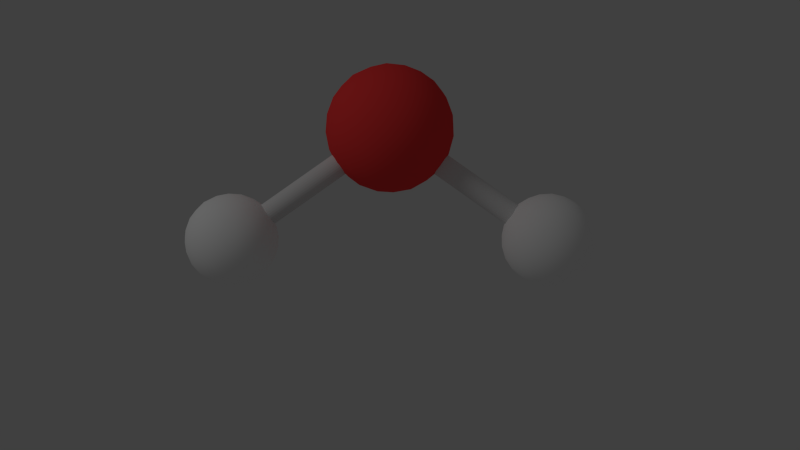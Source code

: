 # Source: H2O_-_Animado.blend  (saved by Blender 2.67.0; exported with 4.5.12 LTS)
import bpy
from mathutils import Matrix  # noqa: F401  (used for matrix-valued properties, if any)

bpy.ops.wm.read_factory_settings(use_empty=True)
scene = bpy.context.scene
scene.name = 'Scene'

# ---- collections
col_collection_1 = bpy.data.collections.new('Collection 1'); scene.collection.children.link(col_collection_1)

# ---- materials (node trees are filled in below, after node groups)
mat_planos = bpy.data.materials.new('planos')
mat_planos.alpha_threshold = 0.0
mat_planos.use_transparent_shadow = False
mat_planos.diffuse_color = (0.8, 0.8, 0.05, 1.0)
mat_planos.roughness = 0.5
mat_planos.line_color = (0.0, 0.0, 0.0, 1.0)
mat_oxygen = bpy.data.materials.new('Oxygen')
mat_oxygen.alpha_threshold = 0.0
mat_oxygen.use_transparent_shadow = False
mat_oxygen.diffuse_color = (1.0, 0.05098, 0.05098, 1.0)
mat_oxygen.roughness = 0.5
mat_oxygen.line_color = (0.0, 0.0, 0.0, 1.0)
mat_hydrogen = bpy.data.materials.new('Hydrogen')
mat_hydrogen.alpha_threshold = 0.0
mat_hydrogen.use_transparent_shadow = False
mat_hydrogen.diffuse_color = (1.0, 1.0, 1.0, 1.0)
mat_hydrogen.roughness = 0.5
mat_hydrogen.line_color = (0.0, 0.0, 0.0, 1.0)
mat_bond = bpy.data.materials.new('Bond')
mat_bond.alpha_threshold = 0.0
mat_bond.use_transparent_shadow = False
mat_bond.roughness = 0.5
mat_bond.line_color = (0.0, 0.0, 0.0, 1.0)

# ---- material node trees

# ---- world
world_world = bpy.data.worlds.new('World'); scene.world = world_world
world_world.color = (0.05088, 0.05088, 0.05088)
world_world.use_sun_shadow = False
world_world.sun_shadow_jitter_overblur = 0.0
world_world.cycles.sampling_method = 'MANUAL'
world_world.cycles.sample_map_resolution = 256

# ---- cameras
cam_camera = bpy.data.cameras.new('Camera')
cam_camera.clip_end = 100.0
cam_camera.lens = 35.0
cam_camera.sensor_width = 32.0
cam_camera.sensor_height = 18.0
cam_camera.ortho_scale = 7.314
cam_camera.dof.focus_distance = 0.0
cam_camera.dof.aperture_fstop = 128.0

# ---- lights
light_lamp = bpy.data.lights.new('Lamp', 'POINT')
light_lamp.transmission_factor = 0.0
light_lamp.cutoff_distance = 30.0
light_lamp.energy = 100.0
light_lamp.shadow_buffer_clip_start = 1.001
light_lamp.shadow_soft_size = 1.0
light_lamp.shadow_maximum_resolution = 0.006
light_lamp.use_absolute_resolution = True
light_lamp.cycles.use_multiple_importance_sampling = False

# ---- meshes
me_cylinder = bpy.data.meshes.new('Cylinder')
me_cylinder.from_pydata([(0.0, 1.0, -1.0), (0.0, 1.0, 1.0), (0.1951, 0.9808, -1.0), (0.1951, 0.9808, 1.0), (0.3827, 0.9239, -1.0), (0.3827, 0.9239, 1.0), (0.5556, 0.8315, -1.0), (0.5556, 0.8315, 1.0), (0.7071, 0.7071, -1.0), (0.7071, 0.7071, 1.0), (0.8315, 0.5556, -1.0), (0.8315, 0.5556, 1.0), (0.9239, 0.3827, -1.0), (0.9239, 0.3827, 1.0), (0.9808, 0.1951, -1.0), (0.9808, 0.1951, 1.0), (1.0, 7.55e-08, -1.0), (1.0, 7.55e-08, 1.0), (0.9808, -0.1951, -1.0), (0.9808, -0.1951, 1.0), (0.9239, -0.3827, -1.0), (0.9239, -0.3827, 1.0), (0.8315, -0.5556, -1.0), (0.8315, -0.5556, 1.0), (0.7071, -0.7071, -1.0), (0.7071, -0.7071, 1.0), (0.5556, -0.8315, -1.0), (0.5556, -0.8315, 1.0), (0.3827, -0.9239, -1.0), (0.3827, -0.9239, 1.0), (0.1951, -0.9808, -1.0), (0.1951, -0.9808, 1.0), (-3.258e-07, -1.0, -1.0), (-3.258e-07, -1.0, 1.0), (-0.1951, -0.9808, -1.0), (-0.1951, -0.9808, 1.0), (-0.3827, -0.9239, -1.0), (-0.3827, -0.9239, 1.0), (-0.5556, -0.8315, -1.0), (-0.5556, -0.8315, 1.0), (-0.7071, -0.7071, -1.0), (-0.7071, -0.7071, 1.0), (-0.8315, -0.5556, -1.0), (-0.8315, -0.5556, 1.0), (-0.9239, -0.3827, -1.0), (-0.9239, -0.3827, 1.0), (-0.9808, -0.1951, -1.0), (-0.9808, -0.1951, 1.0), (-1.0, 9.656e-07, -1.0), (-1.0, 9.656e-07, 1.0), (-0.9808, 0.1951, -1.0), (-0.9808, 0.1951, 1.0), (-0.9239, 0.3827, -1.0), (-0.9239, 0.3827, 1.0), (-0.8315, 0.5556, -1.0), (-0.8315, 0.5556, 1.0), (-0.7071, 0.7071, -1.0), (-0.7071, 0.7071, 1.0), (-0.5556, 0.8315, -1.0), (-0.5556, 0.8315, 1.0), (-0.3827, 0.9239, -1.0), (-0.3827, 0.9239, 1.0), (-0.1951, 0.9808, -1.0), (-0.1951, 0.9808, 1.0)], [], [(0, 1, 3, 2), (2, 3, 5, 4), (4, 5, 7, 6), (6, 7, 9, 8), (8, 9, 11, 10), (10, 11, 13, 12), (12, 13, 15, 14), (14, 15, 17, 16), (16, 17, 19, 18), (18, 19, 21, 20), (20, 21, 23, 22), (22, 23, 25, 24), (24, 25, 27, 26), (26, 27, 29, 28), (28, 29, 31, 30), (30, 31, 33, 32), (32, 33, 35, 34), (34, 35, 37, 36), (36, 37, 39, 38), (38, 39, 41, 40), (40, 41, 43, 42), (42, 43, 45, 44), (44, 45, 47, 46), (46, 47, 49, 48), (48, 49, 51, 50), (50, 51, 53, 52), (52, 53, 55, 54), (54, 55, 57, 56), (56, 57, 59, 58), (58, 59, 61, 60), (3, 1, 63, 61, 59, 57, 55, 53, 51, 49, 47, 45, 43, 41, 39, 37, 35, 33, 31, 29, 27, 25, 23, 21, 19, 17, 15, 13, 11, 9, 7, 5), (62, 63, 1, 0), (60, 61, 63, 62), (0, 2, 4, 6, 8, 10, 12, 14, 16, 18, 20, 22, 24, 26, 28, 30, 32, 34, 36, 38, 40, 42, 44, 46, 48, 50, 52, 54, 56, 58, 60, 62)])
me_cylinder.materials.append(mat_planos)
me_cylinder.use_remesh_preserve_volume = False
me_cylinder.use_remesh_preserve_attributes = False
me_cylinder.use_mirror_vertex_groups = False
me_cylinder.update()
me_cube_001 = bpy.data.meshes.new('Cube.001')
me_cube_001.from_pydata([(1.0, 1.0, -1.0), (1.0, -1.0, -1.0), (-1.0, -1.0, -1.0), (-1.0, 1.0, -1.0), (1.0, 1.0, 1.0), (1.0, -1.0, 1.0), (-1.0, -1.0, 1.0), (-1.0, 1.0, 1.0)], [], [(0, 1, 2, 3), (4, 7, 6, 5), (0, 4, 5, 1), (1, 5, 6, 2), (2, 6, 7, 3), (4, 0, 3, 7)])
me_cube_001.materials.append(mat_planos)
me_cube_001.use_remesh_preserve_volume = False
me_cube_001.use_remesh_preserve_attributes = False
me_cube_001.use_mirror_vertex_groups = False
me_cube_001.update()
me_cube = bpy.data.meshes.new('Cube')
me_cube.from_pydata([(1.0, 1.0, -1.0), (1.0, -1.0, -1.0), (-1.0, -1.0, -1.0), (-1.0, 1.0, -1.0), (1.0, 1.0, 1.0), (1.0, -1.0, 1.0), (-1.0, -1.0, 1.0), (-1.0, 1.0, 1.0)], [], [(0, 1, 2, 3), (4, 7, 6, 5), (0, 4, 5, 1), (1, 5, 6, 2), (2, 6, 7, 3), (4, 0, 3, 7)])
me_cube.materials.append(mat_planos)
me_cube.use_remesh_preserve_volume = False
me_cube.use_remesh_preserve_attributes = False
me_cube.use_mirror_vertex_groups = False
me_cube.update()
me_oxygen = bpy.data.meshes.new('Oxygen')
me_oxygen.from_pydata([(-0.2146, 0.3717, -0.1518), (-0.2263, 0.4964, -0.0677), (-0.3488, 0.4136, -0.09726), (-0.3375, 0.3624, -0.2387), (-0.208, 0.4136, -0.2965), (-0.1393, 0.4964, -0.1908), (-0.3565, 0.5641, -0.1026), (-0.4252, 0.4813, -0.2083), (-0.3381, 0.4813, -0.3314), (-0.2156, 0.5641, -0.3019), (-0.2269, 0.6153, -0.1605), (-0.3498, 0.6059, -0.2474), (-0.2096, 0.4244, -0.09395), (-0.2816, 0.3758, -0.1113), (-0.2885, 0.449, -0.06192), (-0.1585, 0.4244, -0.1663), (-0.1653, 0.4977, -0.1169), (-0.275, 0.3457, -0.1944), (-0.3539, 0.3703, -0.1624), (-0.1988, 0.3758, -0.2284), (-0.2711, 0.3703, -0.2795), (-0.1546, 0.449, -0.2514), (-0.1657, 0.5676, -0.1714), (-0.2169, 0.5676, -0.09908), (-0.293, 0.5375, -0.06508), (-0.365, 0.4888, -0.08246), (-0.4054, 0.4402, -0.1446), (-0.3987, 0.4101, -0.2277), (-0.3476, 0.4101, -0.3), (-0.2714, 0.4402, -0.334), (-0.1994, 0.4888, -0.3167), (-0.159, 0.5375, -0.2546), (-0.2934, 0.6074, -0.1196), (-0.4099, 0.5286, -0.1477), (-0.3991, 0.48, -0.2822), (-0.2759, 0.5286, -0.3372), (-0.2106, 0.6074, -0.2367), (-0.2895, 0.632, -0.2047), (-0.3656, 0.6019, -0.1707), (-0.406, 0.5532, -0.2328), (-0.3548, 0.5532, -0.3052), (-0.2828, 0.6019, -0.2878), (-0.2093, 0.3945, -0.1198), (-0.2154, 0.4593, -0.07613), (-0.2468, 0.3692, -0.1288), (-0.3166, 0.3909, -0.1005), (-0.2565, 0.4721, -0.05947), (-0.3201, 0.429, -0.07484), (-0.1827, 0.3945, -0.1574), (-0.1436, 0.4593, -0.1777), (-0.1924, 0.4974, -0.08806), (-0.1472, 0.4974, -0.1521), (-0.2433, 0.3536, -0.172), (-0.3072, 0.3487, -0.2172), (-0.3482, 0.3615, -0.2006), (-0.3541, 0.3881, -0.1271), (-0.2037, 0.3692, -0.1897), (-0.2003, 0.3909, -0.2649), (-0.3052, 0.3615, -0.2614), (-0.2378, 0.3881, -0.2915), (-0.1416, 0.4721, -0.222), (-0.1773, 0.429, -0.2769), (-0.1474, 0.5337, -0.1804), (-0.1929, 0.5955, -0.1646), (-0.2192, 0.5337, -0.07879), (-0.2195, 0.5955, -0.127), (-0.2588, 0.518, -0.06112), (-0.3264, 0.5532, -0.07929), (-0.3599, 0.4497, -0.08552), (-0.3639, 0.5279, -0.08832), (-0.3809, 0.4244, -0.1178), (-0.4206, 0.4596, -0.1755), (-0.3715, 0.3822, -0.2345), (-0.4171, 0.444, -0.2187), (-0.3449, 0.3822, -0.2721), (-0.3452, 0.444, -0.3203), (-0.3057, 0.4596, -0.338), (-0.238, 0.4244, -0.3198), (-0.2006, 0.4497, -0.3108), (-0.2046, 0.5279, -0.3136), (-0.1439, 0.518, -0.2236), (-0.1836, 0.5532, -0.2813), (-0.2593, 0.6162, -0.1377), (-0.3266, 0.5896, -0.1076), (-0.4229, 0.5056, -0.1772), (-0.3872, 0.5486, -0.1222), (-0.372, 0.4803, -0.3111), (-0.4173, 0.4803, -0.2471), (-0.308, 0.5056, -0.3396), (-0.2443, 0.5486, -0.3243), (-0.2103, 0.5896, -0.2721), (-0.2162, 0.6162, -0.1986), (-0.3211, 0.6241, -0.2271), (-0.2573, 0.6289, -0.1819), (-0.3607, 0.6085, -0.2094), (-0.3642, 0.5867, -0.1342), (-0.4209, 0.5184, -0.2214), (-0.3817, 0.5832, -0.2417), (-0.349, 0.5184, -0.323), (-0.3551, 0.5832, -0.2793), (-0.3177, 0.6085, -0.2703), (-0.2479, 0.5867, -0.2986), (-0.2474, 0.434, -0.07168), (-0.2438, 0.3955, -0.09765), (-0.2852, 0.4085, -0.08081), (-0.1826, 0.4596, -0.1006), (-0.179, 0.4211, -0.1266), (-0.1557, 0.4596, -0.1386), (-0.3196, 0.3671, -0.1336), (-0.2781, 0.3541, -0.1505), (-0.3161, 0.3512, -0.1773), (-0.2726, 0.3512, -0.2389), (-0.2346, 0.3541, -0.212), (-0.2325, 0.3671, -0.2568), (-0.1713, 0.4085, -0.242), (-0.1733, 0.3955, -0.1973), (-0.15, 0.434, -0.2093), (-0.1864, 0.5349, -0.1033), (-0.1595, 0.5349, -0.1413), (-0.1866, 0.5716, -0.132), (-0.3291, 0.4679, -0.06563), (-0.2912, 0.4935, -0.0565), (-0.3314, 0.5144, -0.0673), (-0.3812, 0.3851, -0.1948), (-0.3847, 0.4009, -0.1511), (-0.4082, 0.4218, -0.1854), (-0.2707, 0.4009, -0.3123), (-0.3107, 0.3851, -0.2944), (-0.3109, 0.4218, -0.3231), (-0.1503, 0.4935, -0.2557), (-0.1716, 0.4679, -0.2884), (-0.1739, 0.5144, -0.29), (-0.2537, 0.5926, -0.1047), (-0.2535, 0.5558, -0.07603), (-0.2938, 0.5767, -0.08683), (-0.3929, 0.5097, -0.1107), (-0.3905, 0.4632, -0.1091), (-0.4141, 0.4842, -0.1434), (-0.4049, 0.4428, -0.2578), (-0.3778, 0.406, -0.2672), (-0.378, 0.4428, -0.2958), (-0.2732, 0.4842, -0.3426), (-0.233, 0.4632, -0.3318), (-0.2354, 0.5097, -0.3335), (-0.1798, 0.5767, -0.248), (-0.1562, 0.5558, -0.2137), (-0.1833, 0.5926, -0.2043), (-0.3319, 0.6106, -0.1424), (-0.2919, 0.6264, -0.1602), (-0.3299, 0.6235, -0.1871), (-0.4144, 0.5436, -0.1898), (-0.3932, 0.5692, -0.1571), (-0.3911, 0.5821, -0.2019), (-0.3818, 0.518, -0.2985), (-0.4087, 0.518, -0.2605), (-0.3855, 0.5565, -0.2726), (-0.2792, 0.5692, -0.3183), (-0.3171, 0.5436, -0.3274), (-0.3207, 0.5821, -0.3015), (-0.2484, 0.6264, -0.2218), (-0.2449, 0.6106, -0.2655), (-0.2863, 0.6235, -0.2486), (0.03154, 0.01464, -0.008749), (0.03138, 0.01721, -0.002211), (0.03001, 0.01913, 0.004412), (0.02748, 0.0203, 0.01087), (0.0239, 0.0207, 0.0169), (0.01941, 0.0203, 0.02229), (0.01416, 0.01913, 0.02682), (0.008374, 0.01721, 0.03032), (0.002265, 0.01464, 0.03265), (-0.003932, 0.0115, 0.03373), (-0.009978, 0.007922, 0.03352), (-0.01564, 0.004039, 0.03201), (-0.0207, 5.96e-08, 0.02928), (-0.02497, -0.004039, 0.02542), (-0.02827, -0.007922, 0.02058), (-0.03049, -0.0115, 0.01495), (-0.03154, -0.01464, 0.008749), (-0.03138, -0.01721, 0.002211), (-0.03001, -0.01913, -0.004412), (-0.02748, -0.0203, -0.01087), (-0.0239, -0.0207, -0.0169), (-0.01941, -0.0203, -0.02229), (-0.01416, -0.01913, -0.02682), (-0.008374, -0.01721, -0.03032), (-0.002264, -0.01464, -0.03265), (0.003932, -0.0115, -0.03373), (0.009978, -0.007922, -0.03352), (0.01564, -0.004039, -0.03201), (0.0207, 2.98e-08, -0.02928), (0.02497, 0.004039, -0.02542), (0.02827, 0.007922, -0.02058), (0.03049, 0.0115, -0.01495), (-0.2507, 0.5035, -0.2083), (-0.2508, 0.506, -0.2018), (-0.2522, 0.5079, -0.1951), (-0.2547, 0.5091, -0.1887), (-0.2583, 0.5095, -0.1827), (-0.2628, 0.5091, -0.1773), (-0.2681, 0.5079, -0.1727), (-0.2738, 0.506, -0.1692), (-0.28, 0.5035, -0.1669), (-0.2862, 0.5003, -0.1658), (-0.2922, 0.4967, -0.166), (-0.2979, 0.4929, -0.1676), (-0.3029, 0.4888, -0.1703), (-0.3072, 0.4848, -0.1741), (-0.3105, 0.4809, -0.179), (-0.3127, 0.4773, -0.1846), (-0.3138, 0.4742, -0.1908), (-0.3136, 0.4716, -0.1974), (-0.3122, 0.4697, -0.204), (-0.3097, 0.4685, -0.2104), (-0.3061, 0.4681, -0.2165), (-0.3016, 0.4685, -0.2219), (-0.2964, 0.4697, -0.2264), (-0.2906, 0.4716, -0.2299), (-0.2845, 0.4742, -0.2322), (-0.2783, 0.4773, -0.2333), (-0.2722, 0.4809, -0.2331), (-0.2666, 0.4848, -0.2316), (-0.2615, 0.4888, -0.2288), (-0.2573, 0.4929, -0.225), (-0.2539, 0.4967, -0.2201), (-0.2517, 0.5003, -0.2145), (2.98e-08, 2.98e-08, -7.451e-09), (-0.2822, 0.4888, -0.1996), (-8.047e-08, 7.749e-07, 0.4553), (0.1038, -0.0754, 0.5345), (-0.03964, -0.122, 0.5345), (-0.1283, 7.722e-07, 0.5345), (-0.03964, 0.122, 0.5345), (0.1038, 0.0754, 0.5345), (0.03964, -0.122, 0.6628), (-0.1038, -0.0754, 0.6628), (-0.1038, 0.0754, 0.6628), (0.03964, 0.122, 0.6628), (0.1283, 7.775e-07, 0.6628), (-9.835e-08, 7.749e-07, 0.7421), (0.061, -0.04432, 0.4767), (-0.0233, -0.07171, 0.4767), (0.0377, -0.116, 0.5233), (0.061, 0.04432, 0.4767), (0.122, 7.774e-07, 0.5233), (-0.0754, 7.733e-07, 0.4767), (-0.0987, -0.07171, 0.5233), (-0.0233, 0.07171, 0.4767), (-0.0987, 0.07171, 0.5233), (0.0377, 0.116, 0.5233), (0.1364, 0.04432, 0.5987), (0.1364, -0.04432, 0.5987), (0.0843, -0.116, 0.5987), (-8.643e-08, -0.1434, 0.5987), (-0.0843, -0.116, 0.5987), (-0.1364, -0.04432, 0.5987), (-0.1364, 0.04432, 0.5987), (-0.0843, 0.116, 0.5987), (-9.239e-08, 0.1434, 0.5987), (0.0843, 0.116, 0.5987), (0.0987, -0.07171, 0.6741), (-0.0377, -0.116, 0.6741), (-0.122, 7.723e-07, 0.6741), (-0.0377, 0.116, 0.6741), (0.0987, 0.07171, 0.6741), (0.0754, 7.764e-07, 0.7207), (0.0233, -0.07171, 0.7207), (-0.061, -0.04432, 0.7207), (-0.061, 0.04432, 0.7207), (0.0233, 0.07171, 0.7207), (0.03171, -0.02304, 0.4607), (0.08565, -0.06223, 0.5019), (-0.01211, -0.03727, 0.4607), (-0.03271, -0.1007, 0.5019), (0.07354, -0.0995, 0.5262), (-0.001008, -0.1237, 0.5262), (0.03171, 0.02304, 0.4607), (0.08565, 0.06223, 0.5019), (0.1174, -0.03919, 0.5262), (0.1174, 0.03919, 0.5262), (-0.03919, 7.74e-07, 0.4607), (-0.1059, 7.727e-07, 0.5019), (-0.118, -0.03727, 0.5262), (-0.07191, -0.1007, 0.5262), (-0.01211, 0.03727, 0.4607), (-0.03271, 0.1007, 0.5019), (-0.118, 0.03727, 0.5262), (-0.07191, 0.1007, 0.5262), (0.07354, 0.0995, 0.5262), (-0.001008, 0.1237, 0.5262), (0.1248, 0.06223, 0.5653), (0.1376, 0.02304, 0.632), (0.1248, -0.06223, 0.5653), (0.1376, -0.02304, 0.632), (0.09776, -0.0995, 0.5653), (0.06442, -0.1237, 0.632), (-0.0206, -0.138, 0.5653), (0.0206, -0.138, 0.632), (-0.06442, -0.1237, 0.5653), (-0.09776, -0.0995, 0.632), (-0.1376, -0.02304, 0.5653), (-0.1248, -0.06223, 0.632), (-0.1376, 0.02304, 0.5653), (-0.1248, 0.06223, 0.632), (-0.09776, 0.0995, 0.632), (-0.06442, 0.1237, 0.5653), (-0.0206, 0.138, 0.5653), (0.0206, 0.138, 0.632), (0.09776, 0.0995, 0.5653), (0.06442, 0.1237, 0.632), (0.118, -0.03727, 0.6712), (0.07191, -0.1007, 0.6712), (-0.07354, -0.0995, 0.6712), (0.001008, -0.1237, 0.6712), (-0.1174, 0.03919, 0.6712), (-0.1174, -0.03919, 0.6712), (-0.07354, 0.0995, 0.6712), (0.001008, 0.1237, 0.6712), (0.07191, 0.1007, 0.6712), (0.118, 0.03727, 0.6712), (0.03919, 7.757e-07, 0.7366), (0.1059, 7.771e-07, 0.6954), (0.01211, -0.03727, 0.7366), (0.03271, -0.1007, 0.6954), (-0.08565, -0.06223, 0.6954), (-0.03171, -0.02304, 0.7366), (-0.08565, 0.06223, 0.6954), (-0.03171, 0.02304, 0.7366), (0.01211, 0.03727, 0.7366), (0.03271, 0.1007, 0.6954), (0.05189, -0.0843, 0.4949), (0.01982, -0.061, 0.4704), (0.007571, -0.0987, 0.4949), (0.09621, -0.0233, 0.4949), (0.06414, 7.762e-07, 0.4704), (0.09621, 0.0233, 0.4949), (-0.06414, -0.0754, 0.4949), (-0.05189, -0.0377, 0.4704), (-0.09153, -0.0377, 0.4949), (-0.09153, 0.0377, 0.4949), (-0.05189, 0.0377, 0.4704), (-0.06414, 0.0754, 0.4949), (0.007571, 0.0987, 0.4949), (0.01982, 0.061, 0.4704), (0.05189, 0.0843, 0.4949), (0.1359, -0.0233, 0.559), (0.1359, 0.0233, 0.559), (0.1434, 7.778e-07, 0.5987), (0.01982, -0.1364, 0.559), (0.06414, -0.122, 0.559), (0.04432, -0.1364, 0.5987), (-0.1236, -0.061, 0.559), (-0.09621, -0.0987, 0.559), (-0.116, -0.0843, 0.5987), (-0.09621, 0.0987, 0.559), (-0.1236, 0.061, 0.559), (-0.116, 0.0843, 0.5987), (0.06414, 0.122, 0.559), (0.01982, 0.1364, 0.559), (0.04432, 0.1364, 0.5987), (0.1236, -0.061, 0.6383), (0.116, -0.0843, 0.5987), (0.09621, -0.0987, 0.6383), (-0.01982, -0.1364, 0.6383), (-0.04432, -0.1364, 0.5987), (-0.06414, -0.122, 0.6383), (-0.1359, -0.0233, 0.6383), (-0.1434, 7.719e-07, 0.5987), (-0.1359, 0.0233, 0.6383), (-0.06414, 0.122, 0.6383), (-0.04432, 0.1364, 0.5987), (-0.01982, 0.1364, 0.6383), (0.09621, 0.0987, 0.6383), (0.116, 0.0843, 0.5987), (0.1236, 0.061, 0.6383), (0.06414, -0.0754, 0.7025), (0.09153, -0.0377, 0.7025), (0.05189, -0.0377, 0.727), (-0.05189, -0.0843, 0.7025), (-0.007571, -0.0987, 0.7025), (-0.01982, -0.061, 0.727), (-0.09621, 0.0233, 0.7025), (-0.09621, -0.0233, 0.7025), (-0.06414, 7.735e-07, 0.727), (-0.007571, 0.0987, 0.7025), (-0.05189, 0.0843, 0.7025), (-0.01982, 0.061, 0.727), (0.09153, 0.0377, 0.7025), (0.06414, 0.0754, 0.7025), (0.05189, 0.0377, 0.727), (0.02535, 0.02535, 0.0), (0.02981, 0.01992, 0.0), (0.03313, 0.01372, 0.0), (0.03517, 0.006995, 0.0), (0.03586, 4.199e-07, 0.0), (0.03517, -0.006995, 0.0), (0.03313, -0.01372, 0.0), (0.02981, -0.01992, 0.0), (0.02535, -0.02535, 0.0), (0.01992, -0.02981, 0.0), (0.01372, -0.03313, 0.0), (0.006995, -0.03517, 0.0), (-5.639e-08, -0.03585, 0.0), (-0.006995, -0.03517, 0.0), (-0.01372, -0.03313, 0.0), (-0.01992, -0.02981, 0.0), (-0.02535, -0.02535, 0.0), (-0.02981, -0.01992, 0.0), (-0.03313, -0.01372, 0.0), (-0.03517, -0.006995, 0.0), (-0.03586, 4.519e-07, 0.0), (-0.03517, 0.006995, 0.0), (-0.03313, 0.01372, 0.0), (-0.02981, 0.01992, 0.0), (-0.02535, 0.02535, 0.0), (-0.01992, 0.02981, 0.0), (-0.01372, 0.03313, 0.0), (-0.006995, 0.03517, 0.0), (1.286e-08, 0.03586, 0.0), (0.006995, 0.03517, 0.0), (0.01372, 0.03313, 0.0), (0.01992, 0.02981, 0.0), (0.02535, 0.02535, 0.5987), (0.02981, 0.01992, 0.5987), (0.03313, 0.01372, 0.5987), (0.03517, 0.006995, 0.5987), (0.03586, 3.367e-07, 0.5987), (0.03517, -0.006995, 0.5987), (0.03313, -0.01372, 0.5987), (0.02981, -0.01992, 0.5987), (0.02535, -0.02535, 0.5987), (0.01992, -0.02981, 0.5987), (0.01372, -0.03313, 0.5987), (0.006995, -0.03517, 0.5987), (-4.117e-08, -0.03585, 0.5987), (-0.006995, -0.03517, 0.5987), (-0.01372, -0.03313, 0.5987), (-0.01992, -0.02981, 0.5987), (-0.02535, -0.02535, 0.5987), (-0.02981, -0.01992, 0.5987), (-0.03313, -0.01372, 0.5987), (-0.03517, -0.006995, 0.5987), (-0.03586, 2.701e-07, 0.5987), (-0.03517, 0.006995, 0.5987), (-0.03313, 0.01372, 0.5987), (-0.02981, 0.01992, 0.5987), (-0.02535, 0.02535, 0.5987), (-0.01992, 0.02981, 0.5987), (-0.01372, 0.03313, 0.5987), (-0.006995, 0.03517, 0.5987), (-3.355e-07, 0.03586, 0.5987), (0.006995, 0.03517, 0.5987), (0.01372, 0.03313, 0.5987), (0.01992, 0.02981, 0.5987), (-4.47e-08, 4.172e-07, 0.0), (-7.451e-08, 4.172e-07, 0.5987), (0.0, 0.0, -0.2), (0.1447, -0.1051, -0.08944), (-0.05528, -0.1701, -0.08944), (-0.1789, 0.0, -0.08944), (-0.05528, 0.1701, -0.08944), (0.1447, 0.1051, -0.08944), (0.05528, -0.1701, 0.08944), (-0.1447, -0.1051, 0.08944), (-0.1447, 0.1051, 0.08944), (0.05528, 0.1701, 0.08944), (0.1789, 0.0, 0.08944), (0.0, 0.0, 0.2), (0.08506, -0.0618, -0.1701), (-0.03249, -0.1, -0.1701), (0.05257, -0.1618, -0.1051), (0.08506, 0.0618, -0.1701), (0.1701, 0.0, -0.1051), (-0.1051, 0.0, -0.1701), (-0.1376, -0.1, -0.1051), (-0.03249, 0.1, -0.1701), (-0.1376, 0.1, -0.1051), (0.05257, 0.1618, -0.1051), (0.1902, 0.0618, 0.0), (0.1902, -0.0618, 0.0), (0.1176, -0.1618, 0.0), (0.0, -0.2, 0.0), (-0.1176, -0.1618, 0.0), (-0.1902, -0.0618, 0.0), (-0.1902, 0.0618, 0.0), (-0.1176, 0.1618, 0.0), (0.0, 0.2, 0.0), (0.1176, 0.1618, 0.0), (0.1376, -0.1, 0.1051), (-0.05257, -0.1618, 0.1051), (-0.1701, 0.0, 0.1051), (-0.05257, 0.1618, 0.1051), (0.1376, 0.1, 0.1051), (0.1051, 0.0, 0.1701), (0.03249, -0.1, 0.1701), (-0.08506, -0.0618, 0.1701), (-0.08506, 0.0618, 0.1701), (0.03249, 0.1, 0.1701), (0.1194, -0.08678, -0.1349), (0.04422, -0.03212, -0.1924), (-0.04562, -0.1404, -0.1349), (-0.01689, -0.05198, -0.1924), (-0.001405, -0.1725, -0.1011), (0.1026, -0.1388, -0.1011), (0.04422, 0.03212, -0.1924), (0.1194, 0.08678, -0.1349), (0.1637, -0.05465, -0.1011), (0.1637, 0.05465, -0.1011), (-0.1476, 0.0, -0.1349), (-0.05465, 0.0, -0.1924), (-0.1003, -0.1404, -0.1011), (-0.1645, -0.05198, -0.1011), (-0.01689, 0.05198, -0.1924), (-0.04562, 0.1404, -0.1349), (-0.1645, 0.05198, -0.1011), (-0.1003, 0.1404, -0.1011), (-0.001405, 0.1725, -0.1011), (0.1026, 0.1388, -0.1011), (0.1741, 0.08678, -0.04649), (0.1919, 0.03212, 0.04649), (0.1741, -0.08678, -0.04649), (0.1919, -0.03212, 0.04649), (0.1363, -0.1388, -0.04649), (0.08984, -0.1725, 0.04649), (-0.02873, -0.1924, -0.04649), (0.02873, -0.1924, 0.04649), (-0.08984, -0.1725, -0.04649), (-0.1363, -0.1388, 0.04649), (-0.1919, -0.03212, -0.04649), (-0.1741, -0.08678, 0.04649), (-0.1919, 0.03212, -0.04649), (-0.1741, 0.08678, 0.04649), (-0.08984, 0.1725, -0.04649), (-0.1363, 0.1388, 0.04649), (-0.02873, 0.1924, -0.04649), (0.02873, 0.1924, 0.04649), (0.1363, 0.1388, -0.04649), (0.08984, 0.1725, 0.04649), (0.1003, -0.1404, 0.1011), (0.1645, -0.05198, 0.1011), (0.001405, -0.1725, 0.1011), (-0.1026, -0.1388, 0.1011), (-0.1637, 0.05465, 0.1011), (-0.1637, -0.05465, 0.1011), (0.001405, 0.1725, 0.1011), (-0.1026, 0.1388, 0.1011), (0.1003, 0.1404, 0.1011), (0.1645, 0.05198, 0.1011), (0.1476, 0.0, 0.1349), (0.05465, 0.0, 0.1924), (0.04562, -0.1404, 0.1349), (0.01689, -0.05198, 0.1924), (-0.04422, -0.03212, 0.1924), (-0.1194, -0.08678, 0.1349), (-0.04422, 0.03212, 0.1924), (-0.1194, 0.08678, 0.1349), (0.04562, 0.1404, 0.1349), (0.01689, 0.05198, 0.1924), (0.07236, -0.1176, -0.1447), (0.02764, -0.08506, -0.1789), (0.01056, -0.1376, -0.1447), (0.1342, -0.03249, -0.1447), (0.08944, 0.0, -0.1789), (0.1342, 0.03249, -0.1447), (-0.08944, -0.1051, -0.1447), (-0.07236, -0.05257, -0.1789), (-0.1276, -0.05257, -0.1447), (-0.1276, 0.05257, -0.1447), (-0.07236, 0.05257, -0.1789), (-0.08944, 0.1051, -0.1447), (0.01056, 0.1376, -0.1447), (0.02764, 0.08506, -0.1789), (0.07236, 0.1176, -0.1447), (0.1894, -0.03249, -0.05528), (0.1894, 0.03249, -0.05528), (0.2, 0.0, 0.0), (0.02764, -0.1902, -0.05528), (0.08944, -0.1701, -0.05528), (0.0618, -0.1902, 0.0), (-0.1724, -0.08506, -0.05528), (-0.1342, -0.1376, -0.05528), (-0.1618, -0.1176, 0.0), (-0.1342, 0.1376, -0.05528), (-0.1724, 0.08506, -0.05528), (-0.1618, 0.1176, 0.0), (0.08944, 0.1701, -0.05528), (0.02764, 0.1902, -0.05528), (0.0618, 0.1902, 0.0), (0.1724, -0.08506, 0.05528), (0.1618, -0.1176, 0.0), (0.1342, -0.1376, 0.05528), (-0.02764, -0.1902, 0.05528), (-0.0618, -0.1902, 0.0), (-0.08944, -0.1701, 0.05528), (-0.1894, -0.03249, 0.05528), (-0.2, 0.0, 0.0), (-0.1894, 0.03249, 0.05528), (-0.08944, 0.1701, 0.05528), (-0.0618, 0.1902, 0.0), (-0.02764, 0.1902, 0.05528), (0.1342, 0.1376, 0.05528), (0.1618, 0.1176, 0.0), (0.1724, 0.08506, 0.05528), (0.08944, -0.1051, 0.1447), (0.1276, -0.05257, 0.1447), (0.07236, -0.05257, 0.1789), (-0.07236, -0.1176, 0.1447), (-0.01056, -0.1376, 0.1447), (-0.02764, -0.08506, 0.1789), (-0.1342, 0.03249, 0.1447), (-0.1342, -0.03249, 0.1447), (-0.08944, 0.0, 0.1789), (-0.01056, 0.1376, 0.1447), (-0.07236, 0.1176, 0.1447), (-0.02764, 0.08506, 0.1789), (0.1276, 0.05257, 0.1447), (0.08944, 0.1051, 0.1447), (0.07236, 0.05257, 0.1789)], [], [(102, 46, 14), (46, 102, 43), (12, 43, 102), (43, 1, 46), (102, 103, 12), (103, 102, 104), (14, 104, 102), (104, 13, 103), (45, 47, 2), (47, 45, 104), (13, 104, 45), (104, 14, 47), (44, 103, 13), (103, 44, 42), (0, 42, 44), (42, 12, 103), (105, 16, 50), (50, 43, 105), (12, 105, 43), (43, 50, 1), (105, 12, 106), (106, 107, 105), (16, 105, 107), (107, 106, 15), (49, 5, 51), (51, 107, 49), (15, 49, 107), (107, 51, 16), (48, 15, 106), (106, 42, 48), (0, 48, 42), (42, 106, 12), (108, 55, 18), (55, 108, 45), (13, 45, 108), (45, 2, 55), (108, 109, 13), (109, 108, 110), (18, 110, 108), (110, 17, 109), (53, 54, 3), (54, 53, 110), (17, 110, 53), (110, 18, 54), (52, 109, 17), (109, 52, 44), (0, 44, 52), (44, 13, 109), (111, 58, 20), (58, 111, 53), (17, 53, 111), (53, 3, 58), (111, 112, 17), (112, 111, 113), (20, 113, 111), (113, 19, 112), (57, 59, 4), (59, 57, 113), (19, 113, 57), (113, 20, 59), (56, 112, 19), (112, 56, 52), (0, 52, 56), (52, 17, 112), (114, 61, 21), (61, 114, 57), (19, 57, 114), (57, 4, 61), (114, 115, 19), (115, 114, 116), (21, 116, 114), (116, 15, 115), (49, 60, 5), (60, 49, 116), (15, 116, 49), (116, 21, 60), (48, 115, 15), (115, 48, 56), (0, 56, 48), (56, 19, 115), (117, 23, 64), (64, 50, 117), (16, 117, 50), (50, 64, 1), (117, 16, 118), (118, 119, 117), (23, 117, 119), (119, 118, 22), (63, 10, 65), (65, 119, 63), (22, 63, 119), (119, 65, 23), (62, 22, 118), (118, 51, 62), (5, 62, 51), (51, 118, 16), (120, 25, 68), (68, 47, 120), (14, 120, 47), (47, 68, 2), (120, 14, 121), (121, 122, 120), (25, 120, 122), (122, 121, 24), (67, 6, 69), (69, 122, 67), (24, 67, 122), (122, 69, 25), (66, 24, 121), (121, 46, 66), (1, 66, 46), (46, 121, 14), (123, 27, 72), (72, 54, 123), (18, 123, 54), (54, 72, 3), (123, 18, 124), (124, 125, 123), (27, 123, 125), (125, 124, 26), (71, 7, 73), (73, 125, 71), (26, 71, 125), (125, 73, 27), (70, 26, 124), (124, 55, 70), (2, 70, 55), (55, 124, 18), (126, 29, 77), (77, 59, 126), (20, 126, 59), (59, 77, 4), (126, 20, 127), (127, 128, 126), (29, 126, 128), (128, 127, 28), (75, 8, 76), (76, 128, 75), (28, 75, 128), (128, 76, 29), (74, 28, 127), (127, 58, 74), (3, 74, 58), (58, 127, 20), (129, 31, 80), (80, 60, 129), (21, 129, 60), (60, 80, 5), (129, 21, 130), (130, 131, 129), (31, 129, 131), (131, 130, 30), (79, 9, 81), (81, 131, 79), (30, 79, 131), (131, 81, 31), (78, 30, 130), (130, 61, 78), (4, 78, 61), (61, 130, 21), (132, 82, 32), (82, 132, 65), (23, 65, 132), (65, 10, 82), (132, 133, 23), (133, 132, 134), (32, 134, 132), (134, 24, 133), (67, 83, 6), (83, 67, 134), (24, 134, 67), (134, 32, 83), (66, 133, 24), (133, 66, 64), (1, 64, 66), (64, 23, 133), (135, 85, 33), (85, 135, 69), (25, 69, 135), (69, 6, 85), (135, 136, 25), (136, 135, 137), (33, 137, 135), (137, 26, 136), (71, 84, 7), (84, 71, 137), (26, 137, 71), (137, 33, 84), (70, 136, 26), (136, 70, 68), (2, 68, 70), (68, 25, 136), (138, 87, 34), (87, 138, 73), (27, 73, 138), (73, 7, 87), (138, 139, 27), (139, 138, 140), (34, 140, 138), (140, 28, 139), (75, 86, 8), (86, 75, 140), (28, 140, 75), (140, 34, 86), (74, 139, 28), (139, 74, 72), (3, 72, 74), (72, 27, 139), (141, 88, 35), (88, 141, 76), (29, 76, 141), (76, 8, 88), (141, 142, 29), (142, 141, 143), (35, 143, 141), (143, 30, 142), (79, 89, 9), (89, 79, 143), (30, 143, 79), (143, 35, 89), (78, 142, 30), (142, 78, 77), (4, 77, 78), (77, 29, 142), (144, 90, 36), (90, 144, 81), (31, 81, 144), (81, 9, 90), (144, 145, 31), (145, 144, 146), (36, 146, 144), (146, 22, 145), (63, 91, 10), (91, 63, 146), (22, 146, 63), (146, 36, 91), (62, 145, 22), (145, 62, 80), (5, 80, 62), (80, 31, 145), (147, 38, 95), (95, 83, 147), (32, 147, 83), (83, 95, 6), (147, 32, 148), (148, 149, 147), (38, 147, 149), (149, 148, 37), (92, 11, 94), (94, 149, 92), (37, 92, 149), (149, 94, 38), (93, 37, 148), (148, 82, 93), (10, 93, 82), (82, 148, 32), (150, 39, 96), (96, 84, 150), (33, 150, 84), (84, 96, 7), (150, 33, 151), (151, 152, 150), (39, 150, 152), (152, 151, 38), (94, 11, 97), (97, 152, 94), (38, 94, 152), (152, 97, 39), (95, 38, 151), (151, 85, 95), (6, 95, 85), (85, 151, 33), (153, 40, 98), (98, 86, 153), (34, 153, 86), (86, 98, 8), (153, 34, 154), (154, 155, 153), (40, 153, 155), (155, 154, 39), (97, 11, 99), (99, 155, 97), (39, 97, 155), (155, 99, 40), (96, 39, 154), (154, 87, 96), (7, 96, 87), (87, 154, 34), (156, 41, 101), (101, 89, 156), (35, 156, 89), (89, 101, 9), (156, 35, 157), (157, 158, 156), (41, 156, 158), (158, 157, 40), (99, 11, 100), (100, 158, 99), (40, 99, 158), (158, 100, 41), (98, 40, 157), (157, 88, 98), (8, 98, 88), (88, 157, 35), (159, 37, 93), (93, 91, 159), (36, 159, 91), (91, 93, 10), (159, 36, 160), (160, 161, 159), (37, 159, 161), (161, 160, 41), (100, 11, 92), (92, 161, 100), (41, 100, 161), (161, 92, 37), (101, 41, 160), (160, 90, 101), (9, 101, 90), (90, 160, 36), (226, 162, 163), (227, 195, 194), (226, 163, 164), (227, 196, 195), (226, 164, 165), (227, 197, 196), (226, 165, 166), (227, 198, 197), (226, 166, 167), (227, 199, 198), (226, 167, 168), (227, 200, 199), (226, 168, 169), (227, 201, 200), (226, 169, 170), (227, 202, 201), (226, 170, 171), (227, 203, 202), (226, 171, 172), (227, 204, 203), (226, 172, 173), (227, 205, 204), (226, 173, 174), (227, 206, 205), (226, 174, 175), (227, 207, 206), (226, 175, 176), (227, 208, 207), (226, 176, 177), (227, 209, 208), (226, 177, 178), (227, 210, 209), (226, 178, 179), (227, 211, 210), (226, 179, 180), (227, 212, 211), (226, 180, 181), (227, 213, 212), (226, 181, 182), (227, 214, 213), (226, 182, 183), (227, 215, 214), (226, 183, 184), (227, 216, 215), (226, 184, 185), (227, 217, 216), (226, 185, 186), (227, 218, 217), (226, 186, 187), (227, 219, 218), (226, 187, 188), (227, 220, 219), (226, 188, 189), (227, 221, 220), (226, 189, 190), (227, 222, 221), (226, 190, 191), (227, 223, 222), (226, 191, 192), (227, 224, 223), (226, 192, 193), (227, 225, 224), (193, 162, 226), (227, 194, 225), (162, 194, 195, 163), (163, 195, 196, 164), (164, 196, 197, 165), (165, 197, 198, 166), (166, 198, 199, 167), (167, 199, 200, 168), (168, 200, 201, 169), (169, 201, 202, 170), (170, 202, 203, 171), (171, 203, 204, 172), (172, 204, 205, 173), (173, 205, 206, 174), (174, 206, 207, 175), (175, 207, 208, 176), (176, 208, 209, 177), (177, 209, 210, 178), (178, 210, 211, 179), (179, 211, 212, 180), (180, 212, 213, 181), (181, 213, 214, 182), (182, 214, 215, 183), (183, 215, 216, 184), (184, 216, 217, 185), (185, 217, 218, 186), (186, 218, 219, 187), (187, 219, 220, 188), (188, 220, 221, 189), (189, 221, 222, 190), (190, 222, 223, 191), (191, 223, 224, 192), (192, 224, 225, 193), (194, 162, 193, 225), (330, 274, 242), (274, 330, 271), (240, 271, 330), (271, 229, 274), (330, 331, 240), (331, 330, 332), (242, 332, 330), (332, 241, 331), (273, 275, 230), (275, 273, 332), (241, 332, 273), (332, 242, 275), (272, 331, 241), (331, 272, 270), (228, 270, 272), (270, 240, 331), (333, 244, 278), (278, 271, 333), (240, 333, 271), (271, 278, 229), (333, 240, 334), (334, 335, 333), (244, 333, 335), (335, 334, 243), (277, 233, 279), (279, 335, 277), (243, 277, 335), (335, 279, 244), (276, 243, 334), (334, 270, 276), (228, 276, 270), (270, 334, 240), (336, 283, 246), (283, 336, 273), (241, 273, 336), (273, 230, 283), (336, 337, 241), (337, 336, 338), (246, 338, 336), (338, 245, 337), (281, 282, 231), (282, 281, 338), (245, 338, 281), (338, 246, 282), (280, 337, 245), (337, 280, 272), (228, 272, 280), (272, 241, 337), (339, 286, 248), (286, 339, 281), (245, 281, 339), (281, 231, 286), (339, 340, 245), (340, 339, 341), (248, 341, 339), (341, 247, 340), (285, 287, 232), (287, 285, 341), (247, 341, 285), (341, 248, 287), (284, 340, 247), (340, 284, 280), (228, 280, 284), (280, 245, 340), (342, 289, 249), (289, 342, 285), (247, 285, 342), (285, 232, 289), (342, 343, 247), (343, 342, 344), (249, 344, 342), (344, 243, 343), (277, 288, 233), (288, 277, 344), (243, 344, 277), (344, 249, 288), (276, 343, 243), (343, 276, 284), (228, 284, 276), (284, 247, 343), (345, 251, 292), (292, 278, 345), (244, 345, 278), (278, 292, 229), (345, 244, 346), (346, 347, 345), (251, 345, 347), (347, 346, 250), (291, 238, 293), (293, 347, 291), (250, 291, 347), (347, 293, 251), (290, 250, 346), (346, 279, 290), (233, 290, 279), (279, 346, 244), (348, 253, 296), (296, 275, 348), (242, 348, 275), (275, 296, 230), (348, 242, 349), (349, 350, 348), (253, 348, 350), (350, 349, 252), (295, 234, 297), (297, 350, 295), (252, 295, 350), (350, 297, 253), (294, 252, 349), (349, 274, 294), (229, 294, 274), (274, 349, 242), (351, 255, 300), (300, 282, 351), (246, 351, 282), (282, 300, 231), (351, 246, 352), (352, 353, 351), (255, 351, 353), (353, 352, 254), (299, 235, 301), (301, 353, 299), (254, 299, 353), (353, 301, 255), (298, 254, 352), (352, 283, 298), (230, 298, 283), (283, 352, 246), (354, 257, 305), (305, 287, 354), (248, 354, 287), (287, 305, 232), (354, 248, 355), (355, 356, 354), (257, 354, 356), (356, 355, 256), (303, 236, 304), (304, 356, 303), (256, 303, 356), (356, 304, 257), (302, 256, 355), (355, 286, 302), (231, 302, 286), (286, 355, 248), (357, 259, 308), (308, 288, 357), (249, 357, 288), (288, 308, 233), (357, 249, 358), (358, 359, 357), (259, 357, 359), (359, 358, 258), (307, 237, 309), (309, 359, 307), (258, 307, 359), (359, 309, 259), (306, 258, 358), (358, 289, 306), (232, 306, 289), (289, 358, 249), (360, 310, 260), (310, 360, 293), (251, 293, 360), (293, 238, 310), (360, 361, 251), (361, 360, 362), (260, 362, 360), (362, 252, 361), (295, 311, 234), (311, 295, 362), (252, 362, 295), (362, 260, 311), (294, 361, 252), (361, 294, 292), (229, 292, 294), (292, 251, 361), (363, 313, 261), (313, 363, 297), (253, 297, 363), (297, 234, 313), (363, 364, 253), (364, 363, 365), (261, 365, 363), (365, 254, 364), (299, 312, 235), (312, 299, 365), (254, 365, 299), (365, 261, 312), (298, 364, 254), (364, 298, 296), (230, 296, 298), (296, 253, 364), (366, 315, 262), (315, 366, 301), (255, 301, 366), (301, 235, 315), (366, 367, 255), (367, 366, 368), (262, 368, 366), (368, 256, 367), (303, 314, 236), (314, 303, 368), (256, 368, 303), (368, 262, 314), (302, 367, 256), (367, 302, 300), (231, 300, 302), (300, 255, 367), (369, 316, 263), (316, 369, 304), (257, 304, 369), (304, 236, 316), (369, 370, 257), (370, 369, 371), (263, 371, 369), (371, 258, 370), (307, 317, 237), (317, 307, 371), (258, 371, 307), (371, 263, 317), (306, 370, 258), (370, 306, 305), (232, 305, 306), (305, 257, 370), (372, 318, 264), (318, 372, 309), (259, 309, 372), (309, 237, 318), (372, 373, 259), (373, 372, 374), (264, 374, 372), (374, 250, 373), (291, 319, 238), (319, 291, 374), (250, 374, 291), (374, 264, 319), (290, 373, 250), (373, 290, 308), (233, 308, 290), (308, 259, 373), (375, 266, 323), (323, 311, 375), (260, 375, 311), (311, 323, 234), (375, 260, 376), (376, 377, 375), (266, 375, 377), (377, 376, 265), (320, 239, 322), (322, 377, 320), (265, 320, 377), (377, 322, 266), (321, 265, 376), (376, 310, 321), (238, 321, 310), (310, 376, 260), (378, 267, 324), (324, 312, 378), (261, 378, 312), (312, 324, 235), (378, 261, 379), (379, 380, 378), (267, 378, 380), (380, 379, 266), (322, 239, 325), (325, 380, 322), (266, 322, 380), (380, 325, 267), (323, 266, 379), (379, 313, 323), (234, 323, 313), (313, 379, 261), (381, 268, 326), (326, 314, 381), (262, 381, 314), (314, 326, 236), (381, 262, 382), (382, 383, 381), (268, 381, 383), (383, 382, 267), (325, 239, 327), (327, 383, 325), (267, 325, 383), (383, 327, 268), (324, 267, 382), (382, 315, 324), (235, 324, 315), (315, 382, 262), (384, 269, 329), (329, 317, 384), (263, 384, 317), (317, 329, 237), (384, 263, 385), (385, 386, 384), (269, 384, 386), (386, 385, 268), (327, 239, 328), (328, 386, 327), (268, 327, 386), (386, 328, 269), (326, 268, 385), (385, 316, 326), (236, 326, 316), (316, 385, 263), (387, 265, 321), (321, 319, 387), (264, 387, 319), (319, 321, 238), (387, 264, 388), (388, 389, 387), (265, 387, 389), (389, 388, 269), (328, 239, 320), (320, 389, 328), (269, 328, 389), (389, 320, 265), (329, 269, 388), (388, 318, 329), (237, 329, 318), (318, 388, 264), (454, 390, 391), (455, 423, 422), (454, 391, 392), (455, 424, 423), (454, 392, 393), (455, 425, 424), (454, 393, 394), (455, 426, 425), (454, 394, 395), (455, 427, 426), (454, 395, 396), (455, 428, 427), (454, 396, 397), (455, 429, 428), (454, 397, 398), (455, 430, 429), (454, 398, 399), (455, 431, 430), (454, 399, 400), (455, 432, 431), (454, 400, 401), (455, 433, 432), (454, 401, 402), (455, 434, 433), (454, 402, 403), (455, 435, 434), (454, 403, 404), (455, 436, 435), (454, 404, 405), (455, 437, 436), (454, 405, 406), (455, 438, 437), (454, 406, 407), (455, 439, 438), (454, 407, 408), (455, 440, 439), (454, 408, 409), (455, 441, 440), (454, 409, 410), (455, 442, 441), (454, 410, 411), (455, 443, 442), (454, 411, 412), (455, 444, 443), (454, 412, 413), (455, 445, 444), (454, 413, 414), (455, 446, 445), (454, 414, 415), (455, 447, 446), (454, 415, 416), (455, 448, 447), (454, 416, 417), (455, 449, 448), (454, 417, 418), (455, 450, 449), (454, 418, 419), (455, 451, 450), (454, 419, 420), (455, 452, 451), (454, 420, 421), (455, 453, 452), (421, 390, 454), (455, 422, 453), (390, 422, 423, 391), (391, 423, 424, 392), (392, 424, 425, 393), (393, 425, 426, 394), (394, 426, 427, 395), (395, 427, 428, 396), (396, 428, 429, 397), (397, 429, 430, 398), (398, 430, 431, 399), (399, 431, 432, 400), (400, 432, 433, 401), (401, 433, 434, 402), (402, 434, 435, 403), (403, 435, 436, 404), (404, 436, 437, 405), (405, 437, 438, 406), (406, 438, 439, 407), (407, 439, 440, 408), (408, 440, 441, 409), (409, 441, 442, 410), (410, 442, 443, 411), (411, 443, 444, 412), (412, 444, 445, 413), (413, 445, 446, 414), (414, 446, 447, 415), (415, 447, 448, 416), (416, 448, 449, 417), (417, 449, 450, 418), (418, 450, 451, 419), (419, 451, 452, 420), (420, 452, 453, 421), (422, 390, 421, 453), (558, 503, 470), (503, 558, 498), (468, 498, 558), (498, 457, 503), (558, 559, 468), (559, 558, 560), (470, 560, 558), (560, 469, 559), (500, 502, 458), (502, 500, 560), (469, 560, 500), (560, 470, 502), (501, 559, 469), (559, 501, 499), (456, 499, 501), (499, 468, 559), (561, 472, 506), (506, 498, 561), (468, 561, 498), (498, 506, 457), (561, 468, 562), (562, 563, 561), (472, 561, 563), (563, 562, 471), (505, 461, 507), (507, 563, 505), (471, 505, 563), (563, 507, 472), (504, 471, 562), (562, 499, 504), (456, 504, 499), (499, 562, 468), (564, 510, 474), (510, 564, 500), (469, 500, 564), (500, 458, 510), (564, 565, 469), (565, 564, 566), (474, 566, 564), (566, 473, 565), (508, 511, 459), (511, 508, 566), (473, 566, 508), (566, 474, 511), (509, 565, 473), (565, 509, 501), (456, 501, 509), (501, 469, 565), (567, 514, 476), (514, 567, 508), (473, 508, 567), (508, 459, 514), (567, 568, 473), (568, 567, 569), (476, 569, 567), (569, 475, 568), (513, 515, 460), (515, 513, 569), (475, 569, 513), (569, 476, 515), (512, 568, 475), (568, 512, 509), (456, 509, 512), (509, 473, 568), (570, 516, 477), (516, 570, 513), (475, 513, 570), (513, 460, 516), (570, 571, 475), (571, 570, 572), (477, 572, 570), (572, 471, 571), (505, 517, 461), (517, 505, 572), (471, 572, 505), (572, 477, 517), (504, 571, 471), (571, 504, 512), (456, 512, 504), (512, 475, 571), (573, 479, 520), (520, 506, 573), (472, 573, 506), (506, 520, 457), (573, 472, 574), (574, 575, 573), (479, 573, 575), (575, 574, 478), (519, 466, 521), (521, 575, 519), (478, 519, 575), (575, 521, 479), (518, 478, 574), (574, 507, 518), (461, 518, 507), (507, 574, 472), (576, 481, 524), (524, 502, 576), (470, 576, 502), (502, 524, 458), (576, 470, 577), (577, 578, 576), (481, 576, 578), (578, 577, 480), (523, 462, 525), (525, 578, 523), (480, 523, 578), (578, 525, 481), (522, 480, 577), (577, 503, 522), (457, 522, 503), (503, 577, 470), (579, 483, 528), (528, 511, 579), (474, 579, 511), (511, 528, 459), (579, 474, 580), (580, 581, 579), (483, 579, 581), (581, 580, 482), (527, 463, 529), (529, 581, 527), (482, 527, 581), (581, 529, 483), (526, 482, 580), (580, 510, 526), (458, 526, 510), (510, 580, 474), (582, 485, 532), (532, 515, 582), (476, 582, 515), (515, 532, 460), (582, 476, 583), (583, 584, 582), (485, 582, 584), (584, 583, 484), (531, 464, 533), (533, 584, 531), (484, 531, 584), (584, 533, 485), (530, 484, 583), (583, 514, 530), (459, 530, 514), (514, 583, 476), (585, 487, 536), (536, 517, 585), (477, 585, 517), (517, 536, 461), (585, 477, 586), (586, 587, 585), (487, 585, 587), (587, 586, 486), (535, 465, 537), (537, 587, 535), (486, 535, 587), (587, 537, 487), (534, 486, 586), (586, 516, 534), (460, 534, 516), (516, 586, 477), (588, 539, 488), (539, 588, 521), (479, 521, 588), (521, 466, 539), (588, 589, 479), (589, 588, 590), (488, 590, 588), (590, 480, 589), (523, 538, 462), (538, 523, 590), (480, 590, 523), (590, 488, 538), (522, 589, 480), (589, 522, 520), (457, 520, 522), (520, 479, 589), (591, 540, 489), (540, 591, 525), (481, 525, 591), (525, 462, 540), (591, 592, 481), (592, 591, 593), (489, 593, 591), (593, 482, 592), (527, 541, 463), (541, 527, 593), (482, 593, 527), (593, 489, 541), (526, 592, 482), (592, 526, 524), (458, 524, 526), (524, 481, 592), (594, 543, 490), (543, 594, 529), (483, 529, 594), (529, 463, 543), (594, 595, 483), (595, 594, 596), (490, 596, 594), (596, 484, 595), (531, 542, 464), (542, 531, 596), (484, 596, 531), (596, 490, 542), (530, 595, 484), (595, 530, 528), (459, 528, 530), (528, 483, 595), (597, 545, 491), (545, 597, 533), (485, 533, 597), (533, 464, 545), (597, 598, 485), (598, 597, 599), (491, 599, 597), (599, 486, 598), (535, 544, 465), (544, 535, 599), (486, 599, 535), (599, 491, 544), (534, 598, 486), (598, 534, 532), (460, 532, 534), (532, 485, 598), (600, 546, 492), (546, 600, 537), (487, 537, 600), (537, 465, 546), (600, 601, 487), (601, 600, 602), (492, 602, 600), (602, 478, 601), (519, 547, 466), (547, 519, 602), (478, 602, 519), (602, 492, 547), (518, 601, 478), (601, 518, 536), (461, 536, 518), (536, 487, 601), (603, 494, 550), (550, 538, 603), (488, 603, 538), (538, 550, 462), (603, 488, 604), (604, 605, 603), (494, 603, 605), (605, 604, 493), (549, 467, 551), (551, 605, 549), (493, 549, 605), (605, 551, 494), (548, 493, 604), (604, 539, 548), (466, 548, 539), (539, 604, 488), (606, 495, 553), (553, 541, 606), (489, 606, 541), (541, 553, 463), (606, 489, 607), (607, 608, 606), (495, 606, 608), (608, 607, 494), (551, 467, 552), (552, 608, 551), (494, 551, 608), (608, 552, 495), (550, 494, 607), (607, 540, 550), (462, 550, 540), (540, 607, 489), (609, 496, 555), (555, 542, 609), (490, 609, 542), (542, 555, 464), (609, 490, 610), (610, 611, 609), (496, 609, 611), (611, 610, 495), (552, 467, 554), (554, 611, 552), (495, 552, 611), (611, 554, 496), (553, 495, 610), (610, 543, 553), (463, 553, 543), (543, 610, 490), (612, 497, 556), (556, 544, 612), (491, 612, 544), (544, 556, 465), (612, 491, 613), (613, 614, 612), (497, 612, 614), (614, 613, 496), (554, 467, 557), (557, 614, 554), (496, 554, 614), (614, 557, 497), (555, 496, 613), (613, 545, 555), (464, 555, 545), (545, 613, 491), (615, 493, 548), (548, 547, 615), (492, 615, 547), (547, 548, 466), (615, 492, 616), (616, 617, 615), (493, 615, 617), (617, 616, 497), (557, 467, 549), (549, 617, 557), (497, 557, 617), (617, 549, 493), (556, 497, 616), (616, 546, 556), (465, 556, 546), (546, 616, 492)])
me_oxygen.polygons.foreach_set('use_smooth', [1, 1, 1, 1, 1, 1, 1, 1, 1, 1, 1, 1, 1, 1, 1, 1, 1, 1, 1, 1, 1, 1, 1, 1, 1, 1, 1, 1, 1, 1, 1, 1, 1, 1, 1, 1, 1, 1, 1, 1, 1, 1, 1, 1, 1, 1, 1, 1, 1, 1, 1, 1, 1, 1, 1, 1, 1, 1, 1, 1, 1, 1, 1, 1, 1, 1, 1, 1, 1, 1, 1, 1, 1, 1, 1, 1, 1, 1, 1, 1, 1, 1, 1, 1, 1, 1, 1, 1, 1, 1, 1, 1, 1, 1, 1, 1, 1, 1, 1, 1, 1, 1, 1, 1, 1, 1, 1, 1, 1, 1, 1, 1, 1, 1, 1, 1, 1, 1, 1, 1, 1, 1, 1, 1, 1, 1, 1, 1, 1, 1, 1, 1, 1, 1, 1, 1, 1, 1, 1, 1, 1, 1, 1, 1, 1, 1, 1, 1, 1, 1, 1, 1, 1, 1, 1, 1, 1, 1, 1, 1, 1, 1, 1, 1, 1, 1, 1, 1, 1, 1, 1, 1, 1, 1, 1, 1, 1, 1, 1, 1, 1, 1, 1, 1, 1, 1, 1, 1, 1, 1, 1, 1, 1, 1, 1, 1, 1, 1, 1, 1, 1, 1, 1, 1, 1, 1, 1, 1, 1, 1, 1, 1, 1, 1, 1, 1, 1, 1, 1, 1, 1, 1, 1, 1, 1, 1, 1, 1, 1, 1, 1, 1, 1, 1, 1, 1, 1, 1, 1, 1, 1, 1, 1, 1, 1, 1, 1, 1, 1, 1, 1, 1, 1, 1, 1, 1, 1, 1, 1, 1, 1, 1, 1, 1, 1, 1, 1, 1, 1, 1, 1, 1, 1, 1, 1, 1, 1, 1, 1, 1, 1, 1, 1, 1, 1, 1, 1, 1, 1, 1, 1, 1, 1, 1, 1, 1, 1, 1, 1, 1, 1, 1, 1, 1, 1, 1, 1, 1, 1, 1, 1, 1, 1, 1, 1, 1, 1, 1, 1, 1, 0, 0, 0, 0, 0, 0, 0, 0, 0, 0, 0, 0, 0, 0, 0, 0, 0, 0, 0, 0, 0, 0, 0, 0, 0, 0, 0, 0, 0, 0, 0, 0, 0, 0, 0, 0, 0, 0, 0, 0, 0, 0, 0, 0, 0, 0, 0, 0, 0, 0, 0, 0, 0, 0, 0, 0, 0, 0, 0, 0, 0, 0, 0, 0, 0, 0, 0, 0, 0, 0, 0, 0, 0, 0, 0, 0, 0, 0, 0, 0, 0, 0, 0, 0, 0, 0, 0, 0, 0, 0, 0, 0, 0, 0, 0, 0, 1, 1, 1, 1, 1, 1, 1, 1, 1, 1, 1, 1, 1, 1, 1, 1, 1, 1, 1, 1, 1, 1, 1, 1, 1, 1, 1, 1, 1, 1, 1, 1, 1, 1, 1, 1, 1, 1, 1, 1, 1, 1, 1, 1, 1, 1, 1, 1, 1, 1, 1, 1, 1, 1, 1, 1, 1, 1, 1, 1, 1, 1, 1, 1, 1, 1, 1, 1, 1, 1, 1, 1, 1, 1, 1, 1, 1, 1, 1, 1, 1, 1, 1, 1, 1, 1, 1, 1, 1, 1, 1, 1, 1, 1, 1, 1, 1, 1, 1, 1, 1, 1, 1, 1, 1, 1, 1, 1, 1, 1, 1, 1, 1, 1, 1, 1, 1, 1, 1, 1, 1, 1, 1, 1, 1, 1, 1, 1, 1, 1, 1, 1, 1, 1, 1, 1, 1, 1, 1, 1, 1, 1, 1, 1, 1, 1, 1, 1, 1, 1, 1, 1, 1, 1, 1, 1, 1, 1, 1, 1, 1, 1, 1, 1, 1, 1, 1, 1, 1, 1, 1, 1, 1, 1, 1, 1, 1, 1, 1, 1, 1, 1, 1, 1, 1, 1, 1, 1, 1, 1, 1, 1, 1, 1, 1, 1, 1, 1, 1, 1, 1, 1, 1, 1, 1, 1, 1, 1, 1, 1, 1, 1, 1, 1, 1, 1, 1, 1, 1, 1, 1, 1, 1, 1, 1, 1, 1, 1, 1, 1, 1, 1, 1, 1, 1, 1, 1, 1, 1, 1, 1, 1, 1, 1, 1, 1, 1, 1, 1, 1, 1, 1, 1, 1, 1, 1, 1, 1, 1, 1, 1, 1, 1, 1, 1, 1, 1, 1, 1, 1, 1, 1, 1, 1, 1, 1, 1, 1, 1, 1, 1, 1, 1, 1, 1, 1, 1, 1, 1, 1, 1, 1, 1, 1, 1, 1, 1, 1, 1, 1, 1, 1, 1, 1, 1, 1, 1, 1, 1, 1, 1, 1, 1, 1, 1, 1, 1, 1, 1, 1, 0, 0, 0, 0, 0, 0, 0, 0, 0, 0, 0, 0, 0, 0, 0, 0, 0, 0, 0, 0, 0, 0, 0, 0, 0, 0, 0, 0, 0, 0, 0, 0, 0, 0, 0, 0, 0, 0, 0, 0, 0, 0, 0, 0, 0, 0, 0, 0, 0, 0, 0, 0, 0, 0, 0, 0, 0, 0, 0, 0, 0, 0, 0, 0, 0, 0, 0, 0, 0, 0, 0, 0, 0, 0, 0, 0, 0, 0, 0, 0, 0, 0, 0, 0, 0, 0, 0, 0, 0, 0, 0, 0, 0, 0, 0, 0, 1, 1, 1, 1, 1, 1, 1, 1, 1, 1, 1, 1, 1, 1, 1, 1, 1, 1, 1, 1, 1, 1, 1, 1, 1, 1, 1, 1, 1, 1, 1, 1, 1, 1, 1, 1, 1, 1, 1, 1, 1, 1, 1, 1, 1, 1, 1, 1, 1, 1, 1, 1, 1, 1, 1, 1, 1, 1, 1, 1, 1, 1, 1, 1, 1, 1, 1, 1, 1, 1, 1, 1, 1, 1, 1, 1, 1, 1, 1, 1, 1, 1, 1, 1, 1, 1, 1, 1, 1, 1, 1, 1, 1, 1, 1, 1, 1, 1, 1, 1, 1, 1, 1, 1, 1, 1, 1, 1, 1, 1, 1, 1, 1, 1, 1, 1, 1, 1, 1, 1, 1, 1, 1, 1, 1, 1, 1, 1, 1, 1, 1, 1, 1, 1, 1, 1, 1, 1, 1, 1, 1, 1, 1, 1, 1, 1, 1, 1, 1, 1, 1, 1, 1, 1, 1, 1, 1, 1, 1, 1, 1, 1, 1, 1, 1, 1, 1, 1, 1, 1, 1, 1, 1, 1, 1, 1, 1, 1, 1, 1, 1, 1, 1, 1, 1, 1, 1, 1, 1, 1, 1, 1, 1, 1, 1, 1, 1, 1, 1, 1, 1, 1, 1, 1, 1, 1, 1, 1, 1, 1, 1, 1, 1, 1, 1, 1, 1, 1, 1, 1, 1, 1, 1, 1, 1, 1, 1, 1, 1, 1, 1, 1, 1, 1, 1, 1, 1, 1, 1, 1, 1, 1, 1, 1, 1, 1, 1, 1, 1, 1, 1, 1, 1, 1, 1, 1, 1, 1, 1, 1, 1, 1, 1, 1, 1, 1, 1, 1, 1, 1, 1, 1, 1, 1, 1, 1, 1, 1, 1, 1, 1, 1, 1, 1, 1, 1, 1, 1, 1, 1, 1, 1, 1, 1, 1, 1, 1, 1, 1, 1, 1, 1, 1, 1, 1, 1, 1, 1, 1, 1, 1, 1, 1, 1, 1, 1, 1, 1, 1, 1])
me_oxygen.polygons.foreach_set('material_index', [1, 1, 1, 1, 1, 1, 1, 1, 1, 1, 1, 1, 1, 1, 1, 1, 1, 1, 1, 1, 1, 1, 1, 1, 1, 1, 1, 1, 1, 1, 1, 1, 1, 1, 1, 1, 1, 1, 1, 1, 1, 1, 1, 1, 1, 1, 1, 1, 1, 1, 1, 1, 1, 1, 1, 1, 1, 1, 1, 1, 1, 1, 1, 1, 1, 1, 1, 1, 1, 1, 1, 1, 1, 1, 1, 1, 1, 1, 1, 1, 1, 1, 1, 1, 1, 1, 1, 1, 1, 1, 1, 1, 1, 1, 1, 1, 1, 1, 1, 1, 1, 1, 1, 1, 1, 1, 1, 1, 1, 1, 1, 1, 1, 1, 1, 1, 1, 1, 1, 1, 1, 1, 1, 1, 1, 1, 1, 1, 1, 1, 1, 1, 1, 1, 1, 1, 1, 1, 1, 1, 1, 1, 1, 1, 1, 1, 1, 1, 1, 1, 1, 1, 1, 1, 1, 1, 1, 1, 1, 1, 1, 1, 1, 1, 1, 1, 1, 1, 1, 1, 1, 1, 1, 1, 1, 1, 1, 1, 1, 1, 1, 1, 1, 1, 1, 1, 1, 1, 1, 1, 1, 1, 1, 1, 1, 1, 1, 1, 1, 1, 1, 1, 1, 1, 1, 1, 1, 1, 1, 1, 1, 1, 1, 1, 1, 1, 1, 1, 1, 1, 1, 1, 1, 1, 1, 1, 1, 1, 1, 1, 1, 1, 1, 1, 1, 1, 1, 1, 1, 1, 1, 1, 1, 1, 1, 1, 1, 1, 1, 1, 1, 1, 1, 1, 1, 1, 1, 1, 1, 1, 1, 1, 1, 1, 1, 1, 1, 1, 1, 1, 1, 1, 1, 1, 1, 1, 1, 1, 1, 1, 1, 1, 1, 1, 1, 1, 1, 1, 1, 1, 1, 1, 1, 1, 1, 1, 1, 1, 1, 1, 1, 1, 1, 1, 1, 1, 1, 1, 1, 1, 1, 1, 1, 1, 1, 1, 1, 1, 1, 1, 2, 2, 2, 2, 2, 2, 2, 2, 2, 2, 2, 2, 2, 2, 2, 2, 2, 2, 2, 2, 2, 2, 2, 2, 2, 2, 2, 2, 2, 2, 2, 2, 2, 2, 2, 2, 2, 2, 2, 2, 2, 2, 2, 2, 2, 2, 2, 2, 2, 2, 2, 2, 2, 2, 2, 2, 2, 2, 2, 2, 2, 2, 2, 2, 2, 2, 2, 2, 2, 2, 2, 2, 2, 2, 2, 2, 2, 2, 2, 2, 2, 2, 2, 2, 2, 2, 2, 2, 2, 2, 2, 2, 2, 2, 2, 2, 1, 1, 1, 1, 1, 1, 1, 1, 1, 1, 1, 1, 1, 1, 1, 1, 1, 1, 1, 1, 1, 1, 1, 1, 1, 1, 1, 1, 1, 1, 1, 1, 1, 1, 1, 1, 1, 1, 1, 1, 1, 1, 1, 1, 1, 1, 1, 1, 1, 1, 1, 1, 1, 1, 1, 1, 1, 1, 1, 1, 1, 1, 1, 1, 1, 1, 1, 1, 1, 1, 1, 1, 1, 1, 1, 1, 1, 1, 1, 1, 1, 1, 1, 1, 1, 1, 1, 1, 1, 1, 1, 1, 1, 1, 1, 1, 1, 1, 1, 1, 1, 1, 1, 1, 1, 1, 1, 1, 1, 1, 1, 1, 1, 1, 1, 1, 1, 1, 1, 1, 1, 1, 1, 1, 1, 1, 1, 1, 1, 1, 1, 1, 1, 1, 1, 1, 1, 1, 1, 1, 1, 1, 1, 1, 1, 1, 1, 1, 1, 1, 1, 1, 1, 1, 1, 1, 1, 1, 1, 1, 1, 1, 1, 1, 1, 1, 1, 1, 1, 1, 1, 1, 1, 1, 1, 1, 1, 1, 1, 1, 1, 1, 1, 1, 1, 1, 1, 1, 1, 1, 1, 1, 1, 1, 1, 1, 1, 1, 1, 1, 1, 1, 1, 1, 1, 1, 1, 1, 1, 1, 1, 1, 1, 1, 1, 1, 1, 1, 1, 1, 1, 1, 1, 1, 1, 1, 1, 1, 1, 1, 1, 1, 1, 1, 1, 1, 1, 1, 1, 1, 1, 1, 1, 1, 1, 1, 1, 1, 1, 1, 1, 1, 1, 1, 1, 1, 1, 1, 1, 1, 1, 1, 1, 1, 1, 1, 1, 1, 1, 1, 1, 1, 1, 1, 1, 1, 1, 1, 1, 1, 1, 1, 1, 1, 1, 1, 1, 1, 1, 1, 1, 1, 1, 1, 1, 1, 1, 1, 1, 1, 1, 1, 1, 1, 1, 1, 1, 1, 1, 1, 1, 1, 1, 1, 1, 1, 1, 1, 1, 1, 2, 2, 2, 2, 2, 2, 2, 2, 2, 2, 2, 2, 2, 2, 2, 2, 2, 2, 2, 2, 2, 2, 2, 2, 2, 2, 2, 2, 2, 2, 2, 2, 2, 2, 2, 2, 2, 2, 2, 2, 2, 2, 2, 2, 2, 2, 2, 2, 2, 2, 2, 2, 2, 2, 2, 2, 2, 2, 2, 2, 2, 2, 2, 2, 2, 2, 2, 2, 2, 2, 2, 2, 2, 2, 2, 2, 2, 2, 2, 2, 2, 2, 2, 2, 2, 2, 2, 2, 2, 2, 2, 2, 2, 2, 2, 2, 0, 0, 0, 0, 0, 0, 0, 0, 0, 0, 0, 0, 0, 0, 0, 0, 0, 0, 0, 0, 0, 0, 0, 0, 0, 0, 0, 0, 0, 0, 0, 0, 0, 0, 0, 0, 0, 0, 0, 0, 0, 0, 0, 0, 0, 0, 0, 0, 0, 0, 0, 0, 0, 0, 0, 0, 0, 0, 0, 0, 0, 0, 0, 0, 0, 0, 0, 0, 0, 0, 0, 0, 0, 0, 0, 0, 0, 0, 0, 0, 0, 0, 0, 0, 0, 0, 0, 0, 0, 0, 0, 0, 0, 0, 0, 0, 0, 0, 0, 0, 0, 0, 0, 0, 0, 0, 0, 0, 0, 0, 0, 0, 0, 0, 0, 0, 0, 0, 0, 0, 0, 0, 0, 0, 0, 0, 0, 0, 0, 0, 0, 0, 0, 0, 0, 0, 0, 0, 0, 0, 0, 0, 0, 0, 0, 0, 0, 0, 0, 0, 0, 0, 0, 0, 0, 0, 0, 0, 0, 0, 0, 0, 0, 0, 0, 0, 0, 0, 0, 0, 0, 0, 0, 0, 0, 0, 0, 0, 0, 0, 0, 0, 0, 0, 0, 0, 0, 0, 0, 0, 0, 0, 0, 0, 0, 0, 0, 0, 0, 0, 0, 0, 0, 0, 0, 0, 0, 0, 0, 0, 0, 0, 0, 0, 0, 0, 0, 0, 0, 0, 0, 0, 0, 0, 0, 0, 0, 0, 0, 0, 0, 0, 0, 0, 0, 0, 0, 0, 0, 0, 0, 0, 0, 0, 0, 0, 0, 0, 0, 0, 0, 0, 0, 0, 0, 0, 0, 0, 0, 0, 0, 0, 0, 0, 0, 0, 0, 0, 0, 0, 0, 0, 0, 0, 0, 0, 0, 0, 0, 0, 0, 0, 0, 0, 0, 0, 0, 0, 0, 0, 0, 0, 0, 0, 0, 0, 0, 0, 0, 0, 0, 0, 0, 0, 0, 0, 0, 0, 0, 0, 0, 0, 0, 0, 0, 0, 0, 0, 0, 0])
me_oxygen.materials.append(mat_oxygen)
me_oxygen.materials.append(mat_hydrogen)
me_oxygen.materials.append(mat_bond)
me_oxygen.use_remesh_preserve_volume = False
me_oxygen.use_remesh_preserve_attributes = False
me_oxygen.use_mirror_vertex_groups = False
me_oxygen.update()

# ---- objects
ob_cylinder = bpy.data.objects.new('Cylinder', me_cylinder)
ob_cube_001 = bpy.data.objects.new('Cube.001', me_cube_001)
ob_cube = bpy.data.objects.new('Cube', me_cube)
ob_atom_0_o = bpy.data.objects.new('Atom.0.O', me_oxygen)
ob_lamp = bpy.data.objects.new('Lamp', light_lamp)
ob_camera = bpy.data.objects.new('Camera', cam_camera)

# ---- transforms, parenting, visibility, modifiers, constraints
ob_cylinder.location = (0.0, 0.0, 0.76)
ob_cylinder.scale = (0.025, 0.025, 0.0)
ob_cylinder.lineart.crease_threshold = 0.0
ob_cube_001.location = (0.0, 0.0, 0.76)
ob_cube_001.scale = (0.0, 0.0, 0.0)
ob_cube_001.empty_display_type = 'ARROWS'
ob_cube_001.lineart.crease_threshold = 0.0
ob_cube.location = (0.0, 0.0, 0.76)
ob_cube.scale = (0.0, 0.0, 0.0)
ob_cube.empty_display_type = 'ARROWS'
ob_cube.lineart.crease_threshold = 0.0
ob_atom_0_o.location = (-0.005448, -0.02004, 0.7602)
ob_atom_0_o.rotation_euler = (4.039, -0.3908, -1.254)
ob_atom_0_o.scale = (1.52, 1.52, 1.52)
ob_atom_0_o.empty_display_type = 'ARROWS'
ob_atom_0_o.show_name = True
ob_atom_0_o.lineart.crease_threshold = 0.0
ob_lamp.location = (4.076, 3.266, 3.805)
ob_lamp.rotation_euler = (0.6503, 0.05522, 1.866)
ob_lamp.lock_rotations_4d = False
ob_lamp.empty_display_type = 'ARROWS'
ob_lamp.color = (0.0, 0.0, 0.0, 0.0)
ob_lamp.hide_viewport = True
ob_lamp.lineart.crease_threshold = 0.0
ob_camera.location = (-0.05456, 4.113, 0.3032)
ob_camera.rotation_euler = (1.571, -0.0, 3.142)
ob_camera.scale = (1.0, 1.0, 1.0)
ob_camera.lock_rotations_4d = False
ob_camera.empty_display_type = 'ARROWS'
ob_camera.color = (0.0, 0.0, 0.0, 0.0)
ob_camera.hide_viewport = True
ob_camera.display_type = 'WIRE'
ob_camera.lineart.crease_threshold = 0.0

# ---- collection membership
col_collection_1.objects.link(ob_cylinder)
col_collection_1.objects.link(ob_cube_001)
col_collection_1.objects.link(ob_cube)
col_collection_1.objects.link(ob_atom_0_o)
col_collection_1.objects.link(ob_lamp)
col_collection_1.objects.link(ob_camera)

# ---- scene / render settings (as saved in the file)
scene.camera = ob_camera
scene.frame_start = 1; scene.frame_end = 1009; scene.frame_set(1)
scene.render.engine = 'BLENDER_EEVEE_NEXT'
scene.render.image_settings.compression = 90
scene.render.resolution_percentage = 50
scene.render.dither_intensity = 0.0
scene.render.bake_margin = 2
scene.render.bake_bias = 0.0
scene.cycles.use_denoising = False
scene.cycles.samples = 10
scene.cycles.sampling_pattern = 'TABULATED_SOBOL'
scene.cycles.light_sampling_threshold = 0.0
scene.cycles.use_adaptive_sampling = False
scene.cycles.use_light_tree = False
scene.cycles.blur_glossy = 0.0
scene.cycles.volume_bounces = 1
scene.cycles.pixel_filter_type = 'GAUSSIAN'
scene.cycles.sample_clamp_indirect = 0.0
scene.view_settings.view_transform = 'Standard'
bpy.context.view_layer.update()
